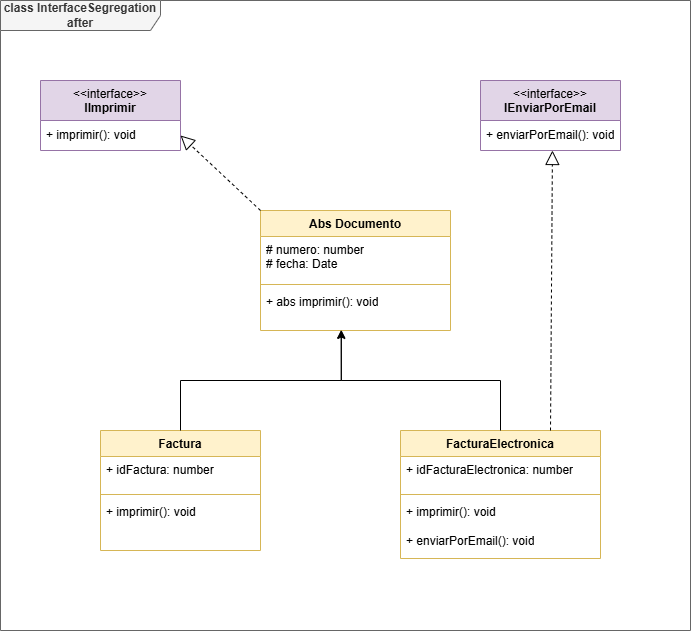

The diagram above was exported from draw.io. Its source (the exported page's mxGraphModel, read from the mxfile embedded in the PNG):
<mxGraphModel dx="2276" dy="751" grid="1" gridSize="10" guides="1" tooltips="1" connect="1" arrows="1" fold="1" page="1" pageScale="1" pageWidth="850" pageHeight="1100" math="0" shadow="0">
  <root>
    <mxCell id="0" />
    <mxCell id="1" parent="0" />
    <mxCell id="LDF06aUogwCBhsgnPsuS-1" parent="1" style="shape=umlFrame;whiteSpace=wrap;html=1;pointerEvents=0;recursiveResize=0;container=1;collapsible=0;width=160;fillColor=#f5f5f5;fontColor=#333333;strokeColor=#666666;" value="&lt;b&gt;class InterfaceSegregation after&lt;/b&gt;" vertex="1">
      <mxGeometry height="630" width="690" x="-760" y="110" as="geometry" />
    </mxCell>
    <mxCell id="LDF06aUogwCBhsgnPsuS-2" parent="LDF06aUogwCBhsgnPsuS-1" style="swimlane;fontStyle=1;align=center;verticalAlign=top;childLayout=stackLayout;horizontal=1;startSize=26;horizontalStack=0;resizeParent=1;resizeParentMax=0;resizeLast=0;collapsible=1;marginBottom=0;whiteSpace=wrap;html=1;fillColor=#fff2cc;strokeColor=#d6b656;" value="Abs Documento" vertex="1">
      <mxGeometry height="120" width="190" x="260" y="210" as="geometry">
        <mxRectangle height="30" width="100" x="350" y="340" as="alternateBounds" />
      </mxGeometry>
    </mxCell>
    <mxCell id="LDF06aUogwCBhsgnPsuS-3" parent="LDF06aUogwCBhsgnPsuS-2" style="text;strokeColor=none;fillColor=none;align=left;verticalAlign=top;spacingLeft=4;spacingRight=4;overflow=hidden;rotatable=0;points=[[0,0.5],[1,0.5]];portConstraint=eastwest;whiteSpace=wrap;html=1;" value="# numero: number&lt;div&gt;&lt;div&gt;# fecha: Date&lt;/div&gt;&lt;/div&gt;" vertex="1">
      <mxGeometry height="44" width="190" y="26" as="geometry" />
    </mxCell>
    <mxCell id="LDF06aUogwCBhsgnPsuS-4" parent="LDF06aUogwCBhsgnPsuS-2" style="line;strokeWidth=1;fillColor=none;align=left;verticalAlign=middle;spacingTop=-1;spacingLeft=3;spacingRight=3;rotatable=0;labelPosition=right;points=[];portConstraint=eastwest;strokeColor=inherit;" value="" vertex="1">
      <mxGeometry height="8" width="190" y="70" as="geometry" />
    </mxCell>
    <mxCell id="LDF06aUogwCBhsgnPsuS-5" parent="LDF06aUogwCBhsgnPsuS-2" style="text;strokeColor=none;fillColor=none;align=left;verticalAlign=top;spacingLeft=4;spacingRight=4;overflow=hidden;rotatable=0;points=[[0,0.5],[1,0.5]];portConstraint=eastwest;whiteSpace=wrap;html=1;" value="+ abs imprimir(): void&lt;div&gt;&lt;br&gt;&lt;div&gt;&lt;br&gt;&lt;/div&gt;&lt;/div&gt;" vertex="1">
      <mxGeometry height="42" width="190" y="78" as="geometry" />
    </mxCell>
    <mxCell id="LDF06aUogwCBhsgnPsuS-6" parent="LDF06aUogwCBhsgnPsuS-1" style="swimlane;fontStyle=1;align=center;verticalAlign=top;childLayout=stackLayout;horizontal=1;startSize=26;horizontalStack=0;resizeParent=1;resizeParentMax=0;resizeLast=0;collapsible=1;marginBottom=0;whiteSpace=wrap;html=1;fillColor=#fff2cc;strokeColor=#d6b656;" value="Factura&lt;div&gt;&lt;br&gt;&lt;/div&gt;" vertex="1">
      <mxGeometry height="120" width="160" x="100" y="430" as="geometry">
        <mxRectangle height="30" width="100" x="350" y="340" as="alternateBounds" />
      </mxGeometry>
    </mxCell>
    <mxCell id="LDF06aUogwCBhsgnPsuS-7" parent="LDF06aUogwCBhsgnPsuS-6" style="text;strokeColor=none;fillColor=none;align=left;verticalAlign=top;spacingLeft=4;spacingRight=4;overflow=hidden;rotatable=0;points=[[0,0.5],[1,0.5]];portConstraint=eastwest;whiteSpace=wrap;html=1;" value="+ idFactura: number&lt;div&gt;&lt;br&gt;&lt;/div&gt;" vertex="1">
      <mxGeometry height="34" width="160" y="26" as="geometry" />
    </mxCell>
    <mxCell id="LDF06aUogwCBhsgnPsuS-8" parent="LDF06aUogwCBhsgnPsuS-6" style="line;strokeWidth=1;fillColor=none;align=left;verticalAlign=middle;spacingTop=-1;spacingLeft=3;spacingRight=3;rotatable=0;labelPosition=right;points=[];portConstraint=eastwest;strokeColor=inherit;" value="" vertex="1">
      <mxGeometry height="8" width="160" y="60" as="geometry" />
    </mxCell>
    <mxCell id="LDF06aUogwCBhsgnPsuS-9" parent="LDF06aUogwCBhsgnPsuS-6" style="text;strokeColor=none;fillColor=none;align=left;verticalAlign=top;spacingLeft=4;spacingRight=4;overflow=hidden;rotatable=0;points=[[0,0.5],[1,0.5]];portConstraint=eastwest;whiteSpace=wrap;html=1;" value="+ imprimir(): void&lt;div&gt;&lt;br&gt;&lt;div&gt;&lt;br&gt;&lt;/div&gt;&lt;/div&gt;" vertex="1">
      <mxGeometry height="52" width="160" y="68" as="geometry" />
    </mxCell>
    <mxCell id="LDF06aUogwCBhsgnPsuS-10" parent="LDF06aUogwCBhsgnPsuS-1" style="swimlane;fontStyle=1;align=center;verticalAlign=top;childLayout=stackLayout;horizontal=1;startSize=26;horizontalStack=0;resizeParent=1;resizeParentMax=0;resizeLast=0;collapsible=1;marginBottom=0;whiteSpace=wrap;html=1;fillColor=#fff2cc;strokeColor=#d6b656;" value="FacturaElectronica&lt;div&gt;&lt;br&gt;&lt;/div&gt;" vertex="1">
      <mxGeometry height="128" width="200" x="400" y="430" as="geometry">
        <mxRectangle height="30" width="100" x="350" y="340" as="alternateBounds" />
      </mxGeometry>
    </mxCell>
    <mxCell id="LDF06aUogwCBhsgnPsuS-11" parent="LDF06aUogwCBhsgnPsuS-10" style="text;strokeColor=none;fillColor=none;align=left;verticalAlign=top;spacingLeft=4;spacingRight=4;overflow=hidden;rotatable=0;points=[[0,0.5],[1,0.5]];portConstraint=eastwest;whiteSpace=wrap;html=1;" value="+ idFacturaElectronica: number&lt;div&gt;&lt;br&gt;&lt;/div&gt;" vertex="1">
      <mxGeometry height="34" width="200" y="26" as="geometry" />
    </mxCell>
    <mxCell id="LDF06aUogwCBhsgnPsuS-12" parent="LDF06aUogwCBhsgnPsuS-10" style="line;strokeWidth=1;fillColor=none;align=left;verticalAlign=middle;spacingTop=-1;spacingLeft=3;spacingRight=3;rotatable=0;labelPosition=right;points=[];portConstraint=eastwest;strokeColor=inherit;" value="" vertex="1">
      <mxGeometry height="8" width="200" y="60" as="geometry" />
    </mxCell>
    <mxCell id="LDF06aUogwCBhsgnPsuS-13" parent="LDF06aUogwCBhsgnPsuS-10" style="text;strokeColor=none;fillColor=none;align=left;verticalAlign=top;spacingLeft=4;spacingRight=4;overflow=hidden;rotatable=0;points=[[0,0.5],[1,0.5]];portConstraint=eastwest;whiteSpace=wrap;html=1;" value="+ imprimir(): void&lt;div&gt;&lt;br&gt;&lt;div&gt;+ enviarPorEmail(): void&lt;/div&gt;&lt;/div&gt;" vertex="1">
      <mxGeometry height="60" width="200" y="68" as="geometry" />
    </mxCell>
    <mxCell id="LDF06aUogwCBhsgnPsuS-14" edge="1" parent="LDF06aUogwCBhsgnPsuS-1" source="LDF06aUogwCBhsgnPsuS-6" style="edgeStyle=orthogonalEdgeStyle;rounded=0;orthogonalLoop=1;jettySize=auto;html=1;entryX=0.425;entryY=0.984;entryDx=0;entryDy=0;entryPerimeter=0;" target="LDF06aUogwCBhsgnPsuS-5">
      <mxGeometry relative="1" as="geometry" />
    </mxCell>
    <mxCell id="LDF06aUogwCBhsgnPsuS-15" edge="1" parent="LDF06aUogwCBhsgnPsuS-1" source="LDF06aUogwCBhsgnPsuS-10" style="edgeStyle=orthogonalEdgeStyle;rounded=0;orthogonalLoop=1;jettySize=auto;html=1;entryX=0.425;entryY=1;entryDx=0;entryDy=0;entryPerimeter=0;" target="LDF06aUogwCBhsgnPsuS-5">
      <mxGeometry relative="1" as="geometry" />
    </mxCell>
    <mxCell id="-rNEWkhuxVNfLZe4nob9-1" parent="LDF06aUogwCBhsgnPsuS-1" style="swimlane;fontStyle=0;align=center;verticalAlign=top;childLayout=stackLayout;horizontal=1;startSize=40;horizontalStack=0;resizeParent=1;resizeParentMax=0;resizeLast=0;collapsible=0;marginBottom=0;html=1;whiteSpace=wrap;fillColor=#e1d5e7;strokeColor=#9673a6;" value="&amp;lt;&amp;lt;interface&amp;gt;&amp;gt;&lt;br&gt;&lt;b&gt;IImprimir&lt;/b&gt;" vertex="1">
      <mxGeometry height="70" width="140" x="40" y="80" as="geometry" />
    </mxCell>
    <mxCell id="-rNEWkhuxVNfLZe4nob9-2" parent="-rNEWkhuxVNfLZe4nob9-1" style="text;html=1;strokeColor=none;fillColor=none;align=left;verticalAlign=middle;spacingLeft=4;spacingRight=4;overflow=hidden;rotatable=0;points=[[0,0.5],[1,0.5]];portConstraint=eastwest;whiteSpace=wrap;" value="+ imprimir(): void" vertex="1">
      <mxGeometry height="30" width="140" y="40" as="geometry" />
    </mxCell>
    <mxCell id="-rNEWkhuxVNfLZe4nob9-3" parent="LDF06aUogwCBhsgnPsuS-1" style="swimlane;fontStyle=0;align=center;verticalAlign=top;childLayout=stackLayout;horizontal=1;startSize=40;horizontalStack=0;resizeParent=1;resizeParentMax=0;resizeLast=0;collapsible=0;marginBottom=0;html=1;whiteSpace=wrap;fillColor=#e1d5e7;strokeColor=#9673a6;" value="&amp;lt;&amp;lt;interface&amp;gt;&amp;gt;&lt;br&gt;&lt;b&gt;IEnviarPorEmail&lt;/b&gt;" vertex="1">
      <mxGeometry height="70" width="140" x="480" y="80" as="geometry" />
    </mxCell>
    <mxCell id="-rNEWkhuxVNfLZe4nob9-4" parent="-rNEWkhuxVNfLZe4nob9-3" style="text;html=1;strokeColor=none;fillColor=none;align=left;verticalAlign=middle;spacingLeft=4;spacingRight=4;overflow=hidden;rotatable=0;points=[[0,0.5],[1,0.5]];portConstraint=eastwest;whiteSpace=wrap;" value="+ enviarPorEmail(): void" vertex="1">
      <mxGeometry height="30" width="140" y="40" as="geometry" />
    </mxCell>
    <mxCell id="-rNEWkhuxVNfLZe4nob9-8" edge="1" parent="LDF06aUogwCBhsgnPsuS-1" source="LDF06aUogwCBhsgnPsuS-10" style="endArrow=block;dashed=1;endFill=0;endSize=12;html=1;rounded=0;exitX=0.75;exitY=0;exitDx=0;exitDy=0;entryX=0.514;entryY=1;entryDx=0;entryDy=0;entryPerimeter=0;" target="-rNEWkhuxVNfLZe4nob9-4" value="">
      <mxGeometry relative="1" width="160" as="geometry">
        <mxPoint x="520" y="310" as="sourcePoint" />
        <mxPoint x="670" y="310" as="targetPoint" />
      </mxGeometry>
    </mxCell>
    <mxCell id="-rNEWkhuxVNfLZe4nob9-9" edge="1" parent="LDF06aUogwCBhsgnPsuS-1" source="LDF06aUogwCBhsgnPsuS-2" style="endArrow=block;dashed=1;endFill=0;endSize=12;html=1;rounded=0;entryX=1;entryY=0.5;entryDx=0;entryDy=0;exitX=0;exitY=0;exitDx=0;exitDy=0;" target="-rNEWkhuxVNfLZe4nob9-2" value="">
      <mxGeometry relative="1" width="160" as="geometry">
        <mxPoint x="10" y="230" as="sourcePoint" />
        <mxPoint x="170" y="230" as="targetPoint" />
      </mxGeometry>
    </mxCell>
  </root>
</mxGraphModel>